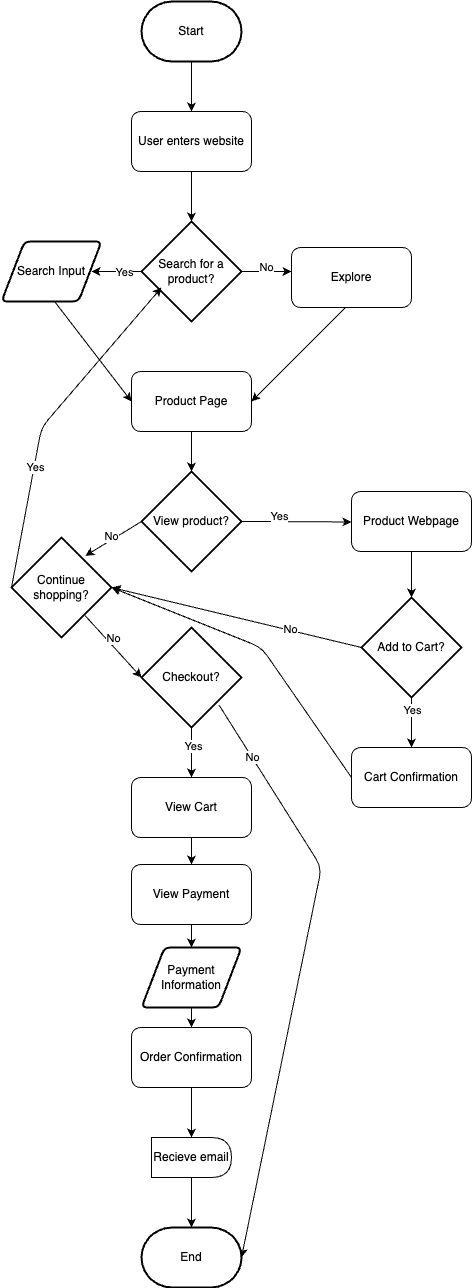

The diagram above was exported from draw.io. Its source (the exported page's mxGraphModel, read from the mxfile embedded in the PNG):
<mxGraphModel dx="1713" dy="1254" grid="1" gridSize="10" guides="1" tooltips="1" connect="1" arrows="1" fold="1" page="1" pageScale="1" pageWidth="850" pageHeight="1100" math="0" shadow="0">
  <root>
    <mxCell id="0" />
    <mxCell id="1" parent="0" />
    <mxCell id="5" value="" style="edgeStyle=none;html=1;" edge="1" parent="1" source="2" target="3">
      <mxGeometry relative="1" as="geometry" />
    </mxCell>
    <mxCell id="2" value="Start" style="strokeWidth=2;html=1;shape=mxgraph.flowchart.terminator;whiteSpace=wrap;" vertex="1" parent="1">
      <mxGeometry x="130" y="24" width="100" height="60" as="geometry" />
    </mxCell>
    <mxCell id="7" value="" style="edgeStyle=none;html=1;" edge="1" parent="1" source="3" target="6">
      <mxGeometry relative="1" as="geometry" />
    </mxCell>
    <mxCell id="3" value="User enters website" style="rounded=1;whiteSpace=wrap;html=1;" vertex="1" parent="1">
      <mxGeometry x="120" y="134" width="120" height="60" as="geometry" />
    </mxCell>
    <mxCell id="15" value="" style="edgeStyle=none;html=1;" edge="1" parent="1" source="6">
      <mxGeometry relative="1" as="geometry">
        <mxPoint x="80" y="294" as="targetPoint" />
      </mxGeometry>
    </mxCell>
    <mxCell id="17" value="Yes" style="edgeLabel;html=1;align=center;verticalAlign=middle;resizable=0;points=[];" vertex="1" connectable="0" parent="15">
      <mxGeometry x="-0.28" relative="1" as="geometry">
        <mxPoint x="1" as="offset" />
      </mxGeometry>
    </mxCell>
    <mxCell id="16" value="" style="edgeStyle=none;html=1;" edge="1" parent="1" source="6">
      <mxGeometry relative="1" as="geometry">
        <mxPoint x="280" y="294" as="targetPoint" />
      </mxGeometry>
    </mxCell>
    <mxCell id="18" value="No" style="edgeLabel;html=1;align=center;verticalAlign=middle;resizable=0;points=[];" vertex="1" connectable="0" parent="16">
      <mxGeometry x="-0.0667" y="5" relative="1" as="geometry">
        <mxPoint x="1" as="offset" />
      </mxGeometry>
    </mxCell>
    <mxCell id="6" value="Search for a product?" style="strokeWidth=2;html=1;shape=mxgraph.flowchart.decision;whiteSpace=wrap;" vertex="1" parent="1">
      <mxGeometry x="130" y="244" width="100" height="100" as="geometry" />
    </mxCell>
    <mxCell id="20" style="edgeStyle=none;html=1;entryX=0;entryY=0.5;entryDx=0;entryDy=0;" edge="1" parent="1" target="19">
      <mxGeometry relative="1" as="geometry">
        <mxPoint x="43.076923076923094" y="324" as="sourcePoint" />
      </mxGeometry>
    </mxCell>
    <mxCell id="21" style="edgeStyle=none;html=1;exitX=0.5;exitY=1;exitDx=0;exitDy=0;entryX=1;entryY=0.5;entryDx=0;entryDy=0;" edge="1" parent="1" target="19">
      <mxGeometry relative="1" as="geometry">
        <mxPoint x="340" y="324" as="sourcePoint" />
      </mxGeometry>
    </mxCell>
    <mxCell id="13" value="Explore" style="rounded=1;whiteSpace=wrap;html=1;" vertex="1" parent="1">
      <mxGeometry x="280" y="270" width="120" height="60" as="geometry" />
    </mxCell>
    <mxCell id="19" value="Product Page" style="rounded=1;whiteSpace=wrap;html=1;" vertex="1" parent="1">
      <mxGeometry x="120" y="394" width="120" height="60" as="geometry" />
    </mxCell>
    <mxCell id="49" style="edgeStyle=none;html=1;exitX=1;exitY=0.5;exitDx=0;exitDy=0;exitPerimeter=0;" edge="1" parent="1" source="22">
      <mxGeometry relative="1" as="geometry">
        <mxPoint x="340" y="544.4615384615383" as="targetPoint" />
      </mxGeometry>
    </mxCell>
    <mxCell id="52" value="Yes" style="edgeLabel;html=1;align=center;verticalAlign=middle;resizable=0;points=[];" vertex="1" connectable="0" parent="49">
      <mxGeometry x="-0.3137" y="6" relative="1" as="geometry">
        <mxPoint x="-1" as="offset" />
      </mxGeometry>
    </mxCell>
    <mxCell id="22" value="View product?" style="strokeWidth=2;html=1;shape=mxgraph.flowchart.decision;whiteSpace=wrap;" vertex="1" parent="1">
      <mxGeometry x="130" y="494" width="100" height="100" as="geometry" />
    </mxCell>
    <mxCell id="23" style="edgeStyle=none;html=1;exitX=0.5;exitY=1;exitDx=0;exitDy=0;entryX=0.5;entryY=0;entryDx=0;entryDy=0;entryPerimeter=0;" edge="1" parent="1" source="19" target="22">
      <mxGeometry relative="1" as="geometry" />
    </mxCell>
    <mxCell id="24" value="Continue shopping?" style="strokeWidth=2;html=1;shape=mxgraph.flowchart.decision;whiteSpace=wrap;" vertex="1" parent="1">
      <mxGeometry y="560" width="100" height="100" as="geometry" />
    </mxCell>
    <mxCell id="25" value="Cart Confirmation" style="rounded=1;whiteSpace=wrap;html=1;" vertex="1" parent="1">
      <mxGeometry x="340" y="770" width="120" height="60" as="geometry" />
    </mxCell>
    <mxCell id="26" value="Search Input" style="shape=parallelogram;html=1;strokeWidth=2;perimeter=parallelogramPerimeter;whiteSpace=wrap;rounded=1;arcSize=12;size=0.23;" vertex="1" parent="1">
      <mxGeometry x="-10" y="264" width="100" height="60" as="geometry" />
    </mxCell>
    <mxCell id="27" value="End" style="strokeWidth=2;html=1;shape=mxgraph.flowchart.terminator;whiteSpace=wrap;" vertex="1" parent="1">
      <mxGeometry x="130" y="1250" width="100" height="60" as="geometry" />
    </mxCell>
    <mxCell id="31" style="edgeStyle=none;html=1;exitX=0.5;exitY=1;exitDx=0;exitDy=0;entryX=0.5;entryY=0;entryDx=0;entryDy=0;" edge="1" parent="1" source="28" target="30">
      <mxGeometry relative="1" as="geometry" />
    </mxCell>
    <mxCell id="28" value="Order Confirmation" style="rounded=1;whiteSpace=wrap;html=1;" vertex="1" parent="1">
      <mxGeometry x="120" y="1050" width="120" height="60" as="geometry" />
    </mxCell>
    <mxCell id="32" value="" style="edgeStyle=none;html=1;" edge="1" parent="1" source="30" target="27">
      <mxGeometry relative="1" as="geometry" />
    </mxCell>
    <mxCell id="30" value="Recieve email" style="shape=delay;whiteSpace=wrap;html=1;" vertex="1" parent="1">
      <mxGeometry x="140" y="1160" width="80" height="40" as="geometry" />
    </mxCell>
    <mxCell id="35" value="" style="edgeStyle=none;html=1;" edge="1" parent="1" source="33" target="34">
      <mxGeometry relative="1" as="geometry" />
    </mxCell>
    <mxCell id="33" value="View Cart" style="rounded=1;whiteSpace=wrap;html=1;" vertex="1" parent="1">
      <mxGeometry x="120" y="800" width="120" height="60" as="geometry" />
    </mxCell>
    <mxCell id="37" value="" style="edgeStyle=none;html=1;" edge="1" parent="1" source="34" target="36">
      <mxGeometry relative="1" as="geometry" />
    </mxCell>
    <mxCell id="34" value="View Payment" style="rounded=1;whiteSpace=wrap;html=1;" vertex="1" parent="1">
      <mxGeometry x="120" y="887" width="120" height="60" as="geometry" />
    </mxCell>
    <mxCell id="38" value="" style="edgeStyle=none;html=1;" edge="1" parent="1" source="36" target="28">
      <mxGeometry relative="1" as="geometry" />
    </mxCell>
    <mxCell id="36" value="Payment Information" style="shape=parallelogram;html=1;strokeWidth=2;perimeter=parallelogramPerimeter;whiteSpace=wrap;rounded=1;arcSize=12;size=0.23;" vertex="1" parent="1">
      <mxGeometry x="130" y="970" width="100" height="60" as="geometry" />
    </mxCell>
    <mxCell id="39" style="edgeStyle=none;html=1;exitX=0;exitY=0.5;exitDx=0;exitDy=0;exitPerimeter=0;entryX=0.2;entryY=0.66;entryDx=0;entryDy=0;entryPerimeter=0;" edge="1" parent="1" source="24" target="6">
      <mxGeometry relative="1" as="geometry">
        <Array as="points">
          <mxPoint x="30" y="450" />
        </Array>
      </mxGeometry>
    </mxCell>
    <mxCell id="40" value="Yes" style="edgeLabel;html=1;align=center;verticalAlign=middle;resizable=0;points=[];" vertex="1" connectable="0" parent="39">
      <mxGeometry x="-0.2905" y="-1" relative="1" as="geometry">
        <mxPoint as="offset" />
      </mxGeometry>
    </mxCell>
    <mxCell id="45" style="edgeStyle=none;html=1;entryX=0.5;entryY=0;entryDx=0;entryDy=0;" edge="1" parent="1" source="42" target="33">
      <mxGeometry relative="1" as="geometry" />
    </mxCell>
    <mxCell id="46" value="Yes" style="edgeLabel;html=1;align=center;verticalAlign=middle;resizable=0;points=[];" vertex="1" connectable="0" parent="45">
      <mxGeometry x="-0.2582" y="1" relative="1" as="geometry">
        <mxPoint as="offset" />
      </mxGeometry>
    </mxCell>
    <mxCell id="42" value="Checkout?" style="strokeWidth=2;html=1;shape=mxgraph.flowchart.decision;whiteSpace=wrap;" vertex="1" parent="1">
      <mxGeometry x="130" y="650" width="100" height="100" as="geometry" />
    </mxCell>
    <mxCell id="43" style="edgeStyle=none;html=1;entryX=0;entryY=0.5;entryDx=0;entryDy=0;entryPerimeter=0;exitX=0.724;exitY=0.768;exitDx=0;exitDy=0;exitPerimeter=0;" edge="1" parent="1" source="24" target="42">
      <mxGeometry relative="1" as="geometry" />
    </mxCell>
    <mxCell id="44" value="No" style="edgeLabel;html=1;align=center;verticalAlign=middle;resizable=0;points=[];" vertex="1" connectable="0" parent="43">
      <mxGeometry x="-0.1459" y="6" relative="1" as="geometry">
        <mxPoint as="offset" />
      </mxGeometry>
    </mxCell>
    <mxCell id="47" style="edgeStyle=none;html=1;entryX=1;entryY=0.5;entryDx=0;entryDy=0;entryPerimeter=0;exitX=0.775;exitY=0.775;exitDx=0;exitDy=0;exitPerimeter=0;" edge="1" parent="1" source="42" target="27">
      <mxGeometry relative="1" as="geometry">
        <Array as="points">
          <mxPoint x="310" y="890" />
        </Array>
      </mxGeometry>
    </mxCell>
    <mxCell id="48" value="No" style="edgeLabel;html=1;align=center;verticalAlign=middle;resizable=0;points=[];" vertex="1" connectable="0" parent="47">
      <mxGeometry x="-0.7913" relative="1" as="geometry">
        <mxPoint as="offset" />
      </mxGeometry>
    </mxCell>
    <mxCell id="50" style="edgeStyle=none;html=1;exitX=0;exitY=0.5;exitDx=0;exitDy=0;exitPerimeter=0;entryX=0.739;entryY=0.183;entryDx=0;entryDy=0;entryPerimeter=0;" edge="1" parent="1" source="22" target="24">
      <mxGeometry relative="1" as="geometry" />
    </mxCell>
    <mxCell id="51" value="No" style="edgeLabel;html=1;align=center;verticalAlign=middle;resizable=0;points=[];" vertex="1" connectable="0" parent="50">
      <mxGeometry x="0.0434" y="-4" relative="1" as="geometry">
        <mxPoint as="offset" />
      </mxGeometry>
    </mxCell>
    <mxCell id="55" value="" style="edgeStyle=none;html=1;" edge="1" parent="1" source="53" target="54">
      <mxGeometry relative="1" as="geometry" />
    </mxCell>
    <mxCell id="53" value="Product Webpage" style="rounded=1;whiteSpace=wrap;html=1;" vertex="1" parent="1">
      <mxGeometry x="340" y="514" width="120" height="60" as="geometry" />
    </mxCell>
    <mxCell id="56" value="" style="edgeStyle=none;html=1;" edge="1" parent="1" source="54" target="25">
      <mxGeometry relative="1" as="geometry" />
    </mxCell>
    <mxCell id="57" value="Yes" style="edgeLabel;html=1;align=center;verticalAlign=middle;resizable=0;points=[];" vertex="1" connectable="0" parent="56">
      <mxGeometry x="-0.5138" relative="1" as="geometry">
        <mxPoint as="offset" />
      </mxGeometry>
    </mxCell>
    <mxCell id="54" value="Add to Cart?" style="strokeWidth=2;html=1;shape=mxgraph.flowchart.decision;whiteSpace=wrap;" vertex="1" parent="1">
      <mxGeometry x="350" y="620" width="100" height="100" as="geometry" />
    </mxCell>
    <mxCell id="58" style="edgeStyle=none;html=1;exitX=0;exitY=0.5;exitDx=0;exitDy=0;entryX=1;entryY=0.5;entryDx=0;entryDy=0;entryPerimeter=0;" edge="1" parent="1" source="25" target="24">
      <mxGeometry relative="1" as="geometry">
        <Array as="points">
          <mxPoint x="250" y="670" />
        </Array>
      </mxGeometry>
    </mxCell>
    <mxCell id="59" style="edgeStyle=none;html=1;exitX=0;exitY=0.5;exitDx=0;exitDy=0;exitPerimeter=0;entryX=1;entryY=0.5;entryDx=0;entryDy=0;entryPerimeter=0;" edge="1" parent="1" source="54" target="24">
      <mxGeometry relative="1" as="geometry" />
    </mxCell>
    <mxCell id="60" value="No" style="edgeLabel;html=1;align=center;verticalAlign=middle;resizable=0;points=[];" vertex="1" connectable="0" parent="59">
      <mxGeometry x="-0.4243" y="-2" relative="1" as="geometry">
        <mxPoint as="offset" />
      </mxGeometry>
    </mxCell>
  </root>
</mxGraphModel>